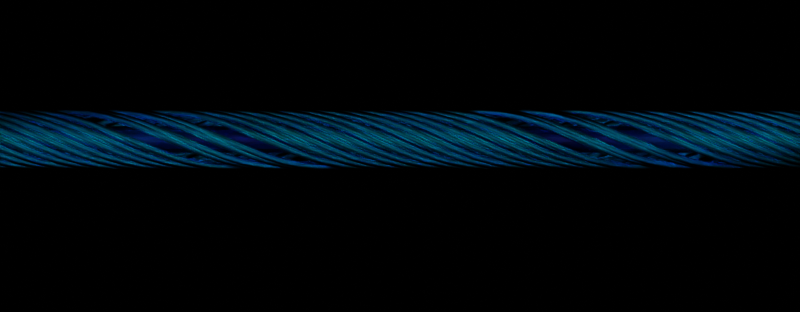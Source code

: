 # Source: electricwall.blend  (saved by Blender 2.91.10; exported with 4.5.12 LTS)
import bpy
from mathutils import Matrix  # noqa: F401  (used for matrix-valued properties, if any)

bpy.ops.wm.read_factory_settings(use_empty=True)
scene = bpy.context.scene
scene.name = 'Scene'

# ---- collections
col_collection = bpy.data.collections.new('Collection'); scene.collection.children.link(col_collection)

# ---- materials (node trees are filled in below, after node groups)
mat_material_008 = bpy.data.materials.new('Material.008')
mat_material_007 = bpy.data.materials.new('Material.007')

# ---- material node trees
mat_material_008.use_nodes = True; mat_material_008.node_tree.nodes.clear()
_N = mat_material_008.node_tree.nodes; _L = mat_material_008.node_tree.links
n0 = _N.new('ShaderNodeMapping'); n0.name = 'Mapping'; n0.location = (-832, 261)
n0.width = 240
n0.inputs[3].default_value = (0.2, 0.2, 0.2)
n1 = _N.new('ShaderNodeTexCoord'); n1.name = 'Texture Coordinate'; n1.location = (-1040, 262)
n2 = _N.new('ShaderNodeTexWave'); n2.name = 'Wave Texture'; n2.location = (-542, 239)
n2.bands_direction = 'Y'
n2.inputs[1].default_value = 7.3
n2.inputs[3].default_value = 7.1
n2.inputs[4].default_value = 8.3
n3 = _N.new('ShaderNodeOutputMaterial'); n3.name = 'Material Output'; n3.location = (300, 300)
n4 = _N.new('ShaderNodeBsdfPrincipled'); n4.name = 'Principled BSDF'; n4.location = (-257, -144)
n4.distribution = 'GGX'
n4.subsurface_method = 'BURLEY'
n4.inputs[0].default_value = (0.1805, 0.2004, 0.8, 1.0)
n4.inputs[3].default_value = 1.45
n4.inputs[18].default_value = 1.0
n4.inputs[27].default_value = (0.0, 0.0, 0.0, 1.0)
n4.inputs[28].default_value = 1.0
n5 = _N.new('ShaderNodeBsdfGlass'); n5.name = 'Glass BSDF'; n5.location = (58, 293)
n5.distribution = 'BECKMANN'
n5.inputs[0].default_value = (0.02045, 0.8374, 1.0, 1.0)
n5.inputs[1].default_value = 0.5
n5.inputs[2].default_value = 0.7
_L.new(n1.outputs[2], n0.inputs[0])
_L.new(n0.outputs[0], n2.inputs[0])
_L.new(n5.outputs[0], n3.inputs[0])
n3.is_active_output = True
mat_material_007.use_nodes = True; mat_material_007.node_tree.nodes.clear()
_N = mat_material_007.node_tree.nodes; _L = mat_material_007.node_tree.links
n0 = _N.new('ShaderNodeMapping'); n0.name = 'Mapping'; n0.location = (-832, 261)
n0.width = 240
n0.inputs[3].default_value = (0.2, 0.2, 0.2)
n1 = _N.new('ShaderNodeTexCoord'); n1.name = 'Texture Coordinate'; n1.location = (-1040, 262)
n2 = _N.new('ShaderNodeTexWave'); n2.name = 'Wave Texture'; n2.location = (-542, 239)
n2.bands_direction = 'Y'
n2.inputs[1].default_value = 7.3
n2.inputs[3].default_value = 7.1
n2.inputs[4].default_value = 8.3
n3 = _N.new('ShaderNodeValToRGB'); n3.name = 'ColorRamp'; n3.location = (-310, 253)
while len(n3.color_ramp.elements) > 1: n3.color_ramp.elements.remove(n3.color_ramp.elements[-1])
n3.color_ramp.elements[0].position = 0.0; n3.color_ramp.elements[0].color = (0.04687, 0.07548, 0.5757, 1.0)
_e = n3.color_ramp.elements.new(1.0); _e.color = (0.003323, 0.3159, 1.0, 1.0)
n4 = _N.new('ShaderNodeBsdfPrincipled'); n4.name = 'Principled BSDF'; n4.location = (35, -146)
n4.distribution = 'GGX'
n4.subsurface_method = 'BURLEY'
n4.inputs[3].default_value = 1.45
n4.inputs[18].default_value = 1.0
n4.inputs[27].default_value = (0.0, 0.0, 0.0, 1.0)
n4.inputs[28].default_value = 1.0
n5 = _N.new('ShaderNodeOutputMaterial'); n5.name = 'Material Output'; n5.location = (300, 300)
n6 = _N.new('ShaderNodeBsdfGlass'); n6.name = 'Glass BSDF'; n6.location = (68, 256)
n6.distribution = 'BECKMANN'
n6.inputs[1].default_value = 0.5
n6.inputs[2].default_value = 0.7
_L.new(n1.outputs[2], n0.inputs[0])
_L.new(n0.outputs[0], n2.inputs[0])
_L.new(n2.outputs[0], n3.inputs[0])
_L.new(n3.outputs[0], n4.inputs[0])
_L.new(n3.outputs[0], n6.inputs[0])
_L.new(n6.outputs[0], n5.inputs[0])
n5.is_active_output = True

# ---- world
world_world = bpy.data.worlds.new('World'); scene.world = world_world
world_world.use_nodes = True; world_world.node_tree.nodes.clear()
_N = world_world.node_tree.nodes; _L = world_world.node_tree.links
n0 = _N.new('ShaderNodeOutputWorld'); n0.name = 'World Output'; n0.location = (300, 300)
n1 = _N.new('ShaderNodeBackground'); n1.name = 'Background'; n1.location = (10, 300)
n1.inputs[0].default_value = (0.0, 0.0, 0.0, 0.0)
_L.new(n1.outputs[0], n0.inputs[0])
n0.is_active_output = True
world_world.color = (0.05088, 0.05088, 0.05088)
world_world.use_sun_shadow = False
world_world.sun_shadow_jitter_overblur = 0.0

# ---- cameras
cam_camera = bpy.data.cameras.new('Camera')
cam_camera.type = 'ORTHO'
cam_camera.clip_end = 100.0
cam_camera.ortho_scale = 4.01

# ---- lights
light_spot = bpy.data.lights.new('Spot', 'SPOT')
light_spot.transmission_factor = 0.0
light_spot.energy = 500.0
light_spot.shadow_soft_size = 0.25
light_spot.shadow_maximum_resolution = 0.006
light_spot.use_absolute_resolution = True
light_spot_001 = bpy.data.lights.new('Spot.001', 'SPOT')
light_spot_001.transmission_factor = 0.0
light_spot_001.energy = 500.0
light_spot_001.shadow_soft_size = 0.25
light_spot_001.shadow_maximum_resolution = 0.006
light_spot_001.use_absolute_resolution = True

# ---- meshes
me_cylinder_001 = bpy.data.meshes.new('Cylinder.001')
me_cylinder_001.from_pydata([(-2.0, -8.929e-08, 0.06609), (2.0, 8.556e-08, 0.06609), (-2.0, 0.01289, 0.06482), (2.0, 0.01289, 0.06482), (-2.0, 0.02529, 0.06106), (2.0, 0.02529, 0.06106), (-2.0, 0.03672, 0.05495), (2.0, 0.03672, 0.05495), (-2.0, 0.04673, 0.04673), (2.0, 0.04673, 0.04673), (-2.0, 0.05495, 0.03672), (2.0, 0.05495, 0.03672), (-2.0, 0.06106, 0.02529), (2.0, 0.06106, 0.02529), (-2.0, 0.06482, 0.01289), (2.0, 0.06482, 0.01289), (-2.0, 0.06609, 1.192e-07), (2.0, 0.06609, -5.96e-08), (-2.0, 0.06482, -0.01289), (2.0, 0.06482, -0.01289), (-2.0, 0.06106, -0.02529), (2.0, 0.06106, -0.02529), (-2.0, 0.05495, -0.03672), (2.0, 0.05495, -0.03672), (-2.0, 0.04673, -0.04673), (2.0, 0.04673, -0.04673), (-2.0, 0.03672, -0.05495), (2.0, 0.03672, -0.05495), (-2.0, 0.02529, -0.06106), (2.0, 0.02529, -0.06106), (-2.0, 0.01289, -0.06482), (2.0, 0.01289, -0.06482), (-2.0, -1.05e-07, -0.06609), (2.0, 6.98e-08, -0.06609), (-2.0, -0.01289, -0.06482), (2.0, -0.01289, -0.06482), (-2.0, -0.02529, -0.06106), (2.0, -0.02529, -0.06106), (-2.0, -0.03672, -0.05495), (2.0, -0.03672, -0.05495), (-2.0, -0.04673, -0.04673), (2.0, -0.04673, -0.04673), (-2.0, -0.05495, -0.03672), (2.0, -0.05495, -0.03672), (-2.0, -0.06106, -0.02529), (2.0, -0.06106, -0.02529), (-2.0, -0.06482, -0.01289), (2.0, -0.06482, -0.01289), (-2.0, -0.06609, 1.788e-07), (2.0, -0.06609, 0.0), (-2.0, -0.06482, 0.01289), (2.0, -0.06482, 0.01289), (-2.0, -0.06106, 0.02529), (2.0, -0.06106, 0.02529), (-2.0, -0.05495, 0.03672), (2.0, -0.05495, 0.03672), (-2.0, -0.04673, 0.04673), (2.0, -0.04673, 0.04673), (-2.0, -0.03672, 0.05495), (2.0, -0.03672, 0.05495), (-2.0, -0.02529, 0.06106), (2.0, -0.02529, 0.06106), (-2.0, -0.01289, 0.06482), (2.0, -0.01289, 0.06482)], [], [(0, 1, 3, 2), (2, 3, 5, 4), (4, 5, 7, 6), (6, 7, 9, 8), (8, 9, 11, 10), (10, 11, 13, 12), (12, 13, 15, 14), (14, 15, 17, 16), (16, 17, 19, 18), (18, 19, 21, 20), (20, 21, 23, 22), (22, 23, 25, 24), (24, 25, 27, 26), (26, 27, 29, 28), (28, 29, 31, 30), (30, 31, 33, 32), (32, 33, 35, 34), (34, 35, 37, 36), (36, 37, 39, 38), (38, 39, 41, 40), (40, 41, 43, 42), (42, 43, 45, 44), (44, 45, 47, 46), (46, 47, 49, 48), (48, 49, 51, 50), (50, 51, 53, 52), (52, 53, 55, 54), (54, 55, 57, 56), (56, 57, 59, 58), (58, 59, 61, 60), (3, 1, 63, 61, 59, 57, 55, 53, 51, 49, 47, 45, 43, 41, 39, 37, 35, 33, 31, 29, 27, 25, 23, 21, 19, 17, 15, 13, 11, 9, 7, 5), (60, 61, 63, 62), (62, 63, 1, 0), (0, 2, 4, 6, 8, 10, 12, 14, 16, 18, 20, 22, 24, 26, 28, 30, 32, 34, 36, 38, 40, 42, 44, 46, 48, 50, 52, 54, 56, 58, 60, 62)])
_uv = me_cylinder_001.uv_layers.new(name='UVMap')
_uv.uv.foreach_set('vector', [1.0, 0.5, 1.0, 1.0, 0.9688, 1.0, 0.9688, 0.5, 0.9688, 0.5, 0.9688, 1.0, 0.9375, 1.0, 0.9375, 0.5, 0.9375, 0.5, 0.9375, 1.0, 0.9062, 1.0, 0.9062, 0.5, 0.9062, 0.5, 0.9062, 1.0, 0.875, 1.0, 0.875, 0.5, 0.875, 0.5, 0.875, 1.0, 0.8438, 1.0, 0.8438, 0.5, 0.8438, 0.5, 0.8438, 1.0, 0.8125, 1.0, 0.8125, 0.5, 0.8125, 0.5, 0.8125, 1.0, 0.7812, 1.0, 0.7812, 0.5, 0.7812, 0.5, 0.7812, 1.0, 0.75, 1.0, 0.75, 0.5, 0.75, 0.5, 0.75, 1.0, 0.7188, 1.0, 0.7188, 0.5, 0.7188, 0.5, 0.7188, 1.0, 0.6875, 1.0, 0.6875, 0.5, 0.6875, 0.5, 0.6875, 1.0, 0.6562, 1.0, 0.6562, 0.5, 0.6562, 0.5, 0.6562, 1.0, 0.625, 1.0, 0.625, 0.5, 0.625, 0.5, 0.625, 1.0, 0.5938, 1.0, 0.5938, 0.5, 0.5938, 0.5, 0.5938, 1.0, 0.5625, 1.0, 0.5625, 0.5, 0.5625, 0.5, 0.5625, 1.0, 0.5312, 1.0, 0.5312, 0.5, 0.5312, 0.5, 0.5312, 1.0, 0.5, 1.0, 0.5, 0.5, 0.5, 0.5, 0.5, 1.0, 0.4688, 1.0, 0.4688, 0.5, 0.4688, 0.5, 0.4688, 1.0, 0.4375, 1.0, 0.4375, 0.5, 0.4375, 0.5, 0.4375, 1.0, 0.4062, 1.0, 0.4062, 0.5, 0.4062, 0.5, 0.4062, 1.0, 0.375, 1.0, 0.375, 0.5, 0.375, 0.5, 0.375, 1.0, 0.3438, 1.0, 0.3438, 0.5, 0.3438, 0.5, 0.3438, 1.0, 0.3125, 1.0, 0.3125, 0.5, 0.3125, 0.5, 0.3125, 1.0, 0.2812, 1.0, 0.2812, 0.5, 0.2812, 0.5, 0.2812, 1.0, 0.25, 1.0, 0.25, 0.5, 0.25, 0.5, 0.25, 1.0, 0.2188, 1.0, 0.2188, 0.5, 0.2188, 0.5, 0.2188, 1.0, 0.1875, 1.0, 0.1875, 0.5, 0.1875, 0.5, 0.1875, 1.0, 0.1562, 1.0, 0.1562, 0.5, 0.1562, 0.5, 0.1562, 1.0, 0.125, 1.0, 0.125, 0.5, 0.125, 0.5, 0.125, 1.0, 0.09375, 1.0, 0.09375, 0.5, 0.09375, 0.5, 0.09375, 1.0, 0.0625, 1.0, 0.0625, 0.5, 0.2968, 0.4854, 0.25, 0.49, 0.2032, 0.4854, 0.1582, 0.4717, 0.1167, 0.4496, 0.08029, 0.4197, 0.05045, 0.3833, 0.02827, 0.3418, 0.01461, 0.2968, 0.01, 0.25, 0.01461, 0.2032, 0.02827, 0.1582, 0.05045, 0.1167, 0.08029, 0.08029, 0.1167, 0.05045, 0.1582, 0.02827, 0.2032, 0.01461, 0.25, 0.01, 0.2968, 0.01461, 0.3418, 0.02827, 0.3833, 0.05045, 0.4197, 0.08029, 0.4496, 0.1167, 0.4717, 0.1582, 0.4854, 0.2032, 0.49, 0.25, 0.4854, 0.2968, 0.4717, 0.3418, 0.4496, 0.3833, 0.4197, 0.4197, 0.3833, 0.4496, 0.3418, 0.4717, 0.0625, 0.5, 0.0625, 1.0, 0.03125, 1.0, 0.03125, 0.5, 0.03125, 0.5, 0.03125, 1.0, 0.0, 1.0, 0.0, 0.5, 0.75, 0.49, 0.7968, 0.4854, 0.8418, 0.4717, 0.8833, 0.4496, 0.9197, 0.4197, 0.9496, 0.3833, 0.9717, 0.3418, 0.9854, 0.2968, 0.99, 0.25, 0.9854, 0.2032, 0.9717, 0.1582, 0.9496, 0.1167, 0.9197, 0.08029, 0.8833, 0.05045, 0.8418, 0.02827, 0.7968, 0.01461, 0.75, 0.01, 0.7032, 0.01461, 0.6582, 0.02827, 0.6167, 0.05045, 0.5803, 0.08029, 0.5504, 0.1167, 0.5283, 0.1582, 0.5146, 0.2032, 0.51, 0.25, 0.5146, 0.2968, 0.5283, 0.3418, 0.5504, 0.3833, 0.5803, 0.4197, 0.6167, 0.4496, 0.6582, 0.4717, 0.7032, 0.4854])
me_cylinder_001.materials.append(mat_material_007)
me_cylinder_001.use_remesh_fix_poles = True
me_cylinder_001.use_remesh_preserve_attributes = False
me_cylinder_001.use_mirror_vertex_groups = False
me_cylinder_001.update()

# ---- curves / text
cu_spiral_001 = bpy.data.curves.new('Spiral.001', 'CURVE')
cu_spiral_001.dimensions = '3D'
_sp = cu_spiral_001.splines.new('POLY'); _sp.points.add(49)
_sp.points.foreach_set('co', [-2.071, -0.1395, 1.788e-07, 0.0, -1.986, -0.1348, -0.03611, 0.0, -1.901, -0.1208, -0.06975, 0.0, -1.816, -0.09865, -0.09865, 0.0, -1.731, -0.06975, -0.1208, 0.0, -1.646, -0.03611, -0.1348, 0.0, -1.561, -2.014e-07, -0.1395, 0.0, -1.475, 0.03611, -0.1348, 0.0, -1.39, 0.06975, -0.1208, 0.0, -1.305, 0.09865, -0.09865, 0.0, -1.22, 0.1208, -0.06975, 0.0, -1.135, 0.1348, -0.03611, 0.0, -1.05, 0.1395, 1.788e-07, 0.0, -0.9648, 0.1348, 0.03611, 0.0, -0.8797, 0.1208, 0.06975, 0.0, -0.7946, 0.09865, 0.09865, 0.0, -0.7095, 0.06975, 0.1208, 0.0, -0.6244, 0.03611, 0.1348, 0.0, -0.5392, -1.892e-07, 0.1395, 0.0, -0.4541, -0.03611, 0.1348, 0.0, -0.369, -0.06975, 0.1208, 0.0, -0.2839, -0.09865, 0.09865, 0.0, -0.1988, -0.1208, 0.06975, 0.0, -0.1137, -0.1348, 0.03611, 0.0, -0.02861, -0.1395, 1.788e-07, 0.0, 0.0565, -0.1348, -0.03611, 0.0, 0.1416, -0.1208, -0.06975, 0.0, 0.2267, -0.09865, -0.09865, 0.0, 0.3118, -0.06975, -0.1208, 0.0, 0.3969, -0.03611, -0.1348, 0.0, 0.482, -1.77e-07, -0.1395, 0.0, 0.5671, 0.03611, -0.1348, 0.0, 0.6522, 0.06975, -0.1208, 0.0, 0.7373, 0.09865, -0.09865, 0.0, 0.8225, 0.1208, -0.06975, 0.0, 0.9076, 0.1348, -0.03611, 0.0, 0.9927, 0.1395, 2.384e-07, 0.0, 1.078, 0.1348, 0.03611, 0.0, 1.163, 0.1208, 0.06975, 0.0, 1.248, 0.09865, 0.09865, 0.0, 1.333, 0.06975, 0.1208, 0.0, 1.418, 0.03611, 0.1348, 0.0, 1.503, -1.648e-07, 0.1395, 0.0, 1.588, -0.03611, 0.1348, 0.0, 1.674, -0.06975, 0.1208, 0.0, 1.759, -0.09865, 0.09865, 0.0, 1.844, -0.1208, 0.06975, 0.0, 1.929, -0.1348, 0.03611, 0.0, 2.014, -0.1395, 2.384e-07, 0.0, 2.099, -0.1348, -0.03611, 0.0])
_sp.points.foreach_set('radius', [0.5885, 0.5885, 0.5885, 0.5885, 0.5885, 0.5885, 0.5885, 0.5885, 0.5885, 0.5885, 0.5885, 0.5885, 0.5885, 0.5885, 0.5885, 0.5885, 0.5885, 0.5885, 0.5885, 0.5885, 0.5885, 0.5885, 0.5885, 0.5885, 0.5885, 0.5885, 0.5885, 0.5885, 0.5885, 0.5885, 0.5885, 0.5885, 0.5885, 0.5885, 0.5885, 0.5885, 0.5885, 0.5885, 0.5885, 0.5885, 0.5885, 0.5885, 0.5885, 0.5885, 0.5885, 0.5885, 0.5885, 0.5885, 0.5885, 0.5885])
_sp.use_endpoint_u = True
cu_spiral_001.materials.append(mat_material_008)
cu_spiral_001.use_path = True
cu_spiral_001.use_path_clamp = True
cu_spiral_001.bevel_depth = 0.03
cu_spiral_001.fill_mode = 'FULL'
cu_spiral_003 = bpy.data.curves.new('Spiral.003', 'CURVE')
cu_spiral_003.dimensions = '3D'
_sp = cu_spiral_003.splines.new('POLY'); _sp.points.add(49)
_sp.points.foreach_set('co', [-2.071, -0.1395, 1.788e-07, 0.0, -1.986, -0.1348, -0.03611, 0.0, -1.901, -0.1208, -0.06975, 0.0, -1.816, -0.09865, -0.09865, 0.0, -1.731, -0.06975, -0.1208, 0.0, -1.646, -0.03611, -0.1348, 0.0, -1.561, -2.014e-07, -0.1395, 0.0, -1.475, 0.03611, -0.1348, 0.0, -1.39, 0.06975, -0.1208, 0.0, -1.305, 0.09865, -0.09865, 0.0, -1.22, 0.1208, -0.06975, 0.0, -1.135, 0.1348, -0.03611, 0.0, -1.05, 0.1395, 1.788e-07, 0.0, -0.9648, 0.1348, 0.03611, 0.0, -0.8797, 0.1208, 0.06975, 0.0, -0.7946, 0.09865, 0.09865, 0.0, -0.7095, 0.06975, 0.1208, 0.0, -0.6244, 0.03611, 0.1348, 0.0, -0.5392, -1.892e-07, 0.1395, 0.0, -0.4541, -0.03611, 0.1348, 0.0, -0.369, -0.06975, 0.1208, 0.0, -0.2839, -0.09865, 0.09865, 0.0, -0.1988, -0.1208, 0.06975, 0.0, -0.1137, -0.1348, 0.03611, 0.0, -0.02861, -0.1395, 1.788e-07, 0.0, 0.0565, -0.1348, -0.03611, 0.0, 0.1416, -0.1208, -0.06975, 0.0, 0.2267, -0.09865, -0.09865, 0.0, 0.3118, -0.06975, -0.1208, 0.0, 0.3969, -0.03611, -0.1348, 0.0, 0.482, -1.77e-07, -0.1395, 0.0, 0.5671, 0.03611, -0.1348, 0.0, 0.6522, 0.06975, -0.1208, 0.0, 0.7373, 0.09865, -0.09865, 0.0, 0.8225, 0.1208, -0.06975, 0.0, 0.9076, 0.1348, -0.03611, 0.0, 0.9927, 0.1395, 2.384e-07, 0.0, 1.078, 0.1348, 0.03611, 0.0, 1.163, 0.1208, 0.06975, 0.0, 1.248, 0.09865, 0.09865, 0.0, 1.333, 0.06975, 0.1208, 0.0, 1.418, 0.03611, 0.1348, 0.0, 1.503, -1.648e-07, 0.1395, 0.0, 1.588, -0.03611, 0.1348, 0.0, 1.674, -0.06975, 0.1208, 0.0, 1.759, -0.09865, 0.09865, 0.0, 1.844, -0.1208, 0.06975, 0.0, 1.929, -0.1348, 0.03611, 0.0, 2.014, -0.1395, 2.384e-07, 0.0, 2.099, -0.1348, -0.03611, 0.0])
_sp.points.foreach_set('radius', [0.5885, 0.5885, 0.5885, 0.5885, 0.5885, 0.5885, 0.5885, 0.5885, 0.5885, 0.5885, 0.5885, 0.5885, 0.5885, 0.5885, 0.5885, 0.5885, 0.5885, 0.5885, 0.5885, 0.5885, 0.5885, 0.5885, 0.5885, 0.5885, 0.5885, 0.5885, 0.5885, 0.5885, 0.5885, 0.5885, 0.5885, 0.5885, 0.5885, 0.5885, 0.5885, 0.5885, 0.5885, 0.5885, 0.5885, 0.5885, 0.5885, 0.5885, 0.5885, 0.5885, 0.5885, 0.5885, 0.5885, 0.5885, 0.5885, 0.5885])
_sp.use_endpoint_u = True
cu_spiral_003.materials.append(mat_material_008)
cu_spiral_003.use_path = True
cu_spiral_003.use_path_clamp = True
cu_spiral_003.bevel_depth = 0.03
cu_spiral_003.fill_mode = 'FULL'

# ---- objects
ob_camera = bpy.data.objects.new('Camera', cam_camera)
ob_spot = bpy.data.objects.new('Spot', light_spot)
ob_spot_001 = bpy.data.objects.new('Spot.001', light_spot_001)
ob_spiral_001 = bpy.data.objects.new('Spiral.001', cu_spiral_001)
ob_cylinder = bpy.data.objects.new('Cylinder', me_cylinder_001)
ob_spiral_002 = bpy.data.objects.new('Spiral.002', cu_spiral_003)

# ---- transforms, parenting, visibility, modifiers, constraints
ob_camera.location = (0.03843, -4.038, 0.8583)
ob_camera.rotation_euler = (1.571, -0.0, 0.0)
ob_camera.lock_rotations_4d = False
ob_camera.empty_display_type = 'ARROWS'
ob_camera.color = (0.0, 0.0, 0.0, 0.0)
ob_camera.display_type = 'WIRE'
ob_camera.lineart.crease_threshold = 0.0
ob_spot.location = (2.0, -5.187, 1.003)
ob_spot.rotation_euler = (1.571, 0.3491, 0.3491)
ob_spot.lineart.crease_threshold = 0.0
ob_spot_001.location = (-2.0, -5.187, 1.003)
ob_spot_001.rotation_euler = (1.571, 0.3491, -0.3491)
ob_spot_001.lineart.crease_threshold = 0.0
ob_spiral_001.location = (0.03875, 1.399e-08, 0.9424)
ob_spiral_001.rotation_euler = (7.922, 0.0, 0.0)
ob_spiral_001.lineart.crease_threshold = 0.0
_m = ob_spiral_001.modifiers.new('Array', 'ARRAY')
_m.count = 9
_m.relative_offset_displace = (0.05, 0.0, 0.0)
_m = ob_spiral_001.modifiers.new('Array.001', 'ARRAY')
_m.relative_offset_displace = (-0.7, 0.0, 0.0)
ob_cylinder.location = (0.03875, 1.399e-08, 0.9424)
ob_cylinder.lineart.crease_threshold = 0.0
ob_spiral_002.location = (0.03875, 1.399e-08, 0.9424)
ob_spiral_002.rotation_euler = (-9.288, 0.0, 0.0)
ob_spiral_002.lineart.crease_threshold = 0.0
_m = ob_spiral_002.modifiers.new('Array', 'ARRAY')
_m.count = 9
_m.relative_offset_displace = (0.05, 0.0, 0.0)
_m = ob_spiral_002.modifiers.new('Array.001', 'ARRAY')
_m.relative_offset_displace = (-0.7, 0.0, 0.0)

# ---- collection membership
col_collection.objects.link(ob_camera)
col_collection.objects.link(ob_spot)
col_collection.objects.link(ob_spot_001)
col_collection.objects.link(ob_spiral_001)
col_collection.objects.link(ob_cylinder)
col_collection.objects.link(ob_spiral_002)

# ---- scene / render settings (as saved in the file)
scene.camera = ob_camera
scene.frame_start = 1; scene.frame_end = 24; scene.frame_set(18)
scene.render.engine = 'CYCLES'
scene.render.image_settings.file_format = 'FFMPEG'
scene.render.image_settings.color_mode = 'RGB'
scene.render.image_settings.compression = 0
scene.render.resolution_x = 256
scene.render.resolution_y = 100
scene.render.film_transparent = True
scene.cycles.samples = 2048
scene.cycles.sampling_pattern = 'TABULATED_SOBOL'
scene.cycles.use_light_tree = False
scene.cycles.max_bounces = 48
scene.cycles.transparent_max_bounces = 16
scene.view_settings.view_transform = 'Filmic'
bpy.context.view_layer.update()
